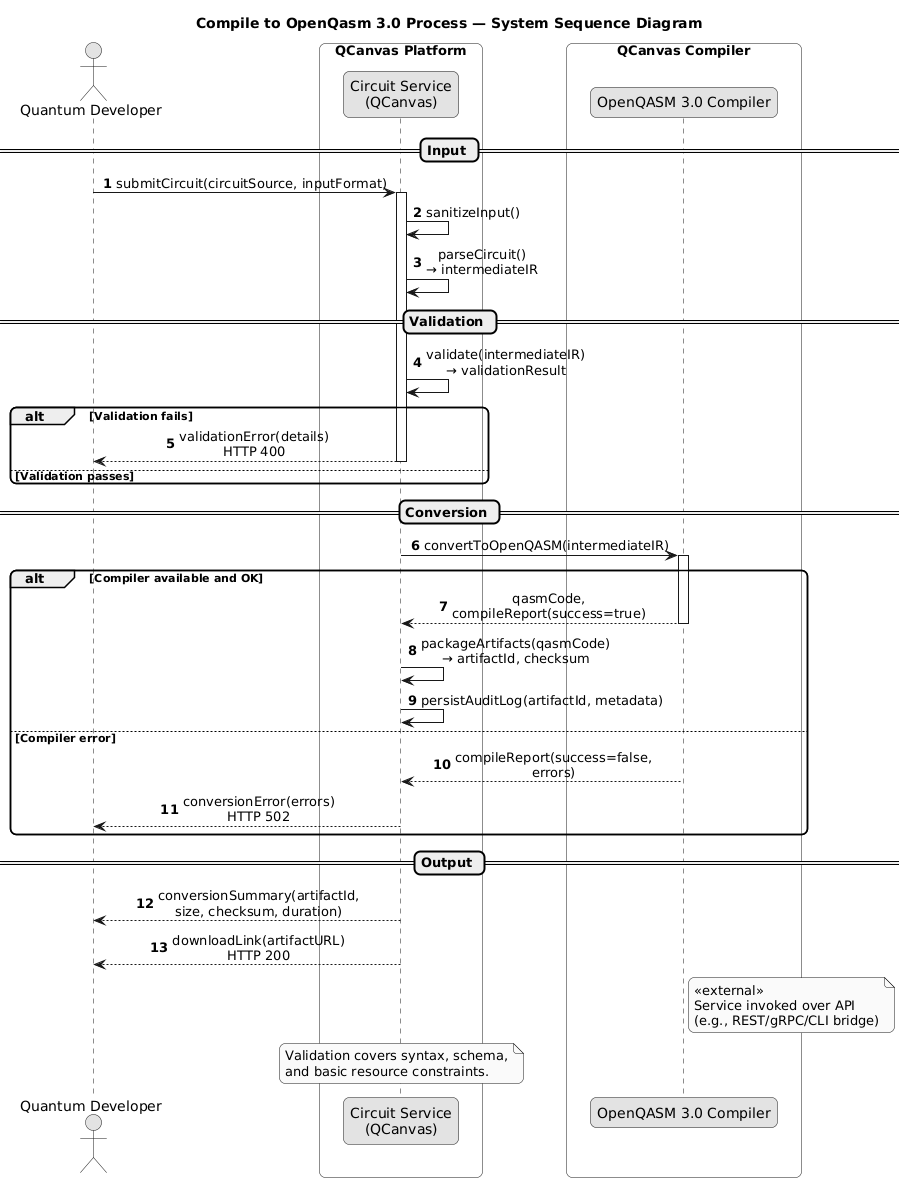

The diagram above was rendered by PlantUML. Its source (embedded in the PNG):
@startuml
title Compile to OpenQasm 3.0 Process — System Sequence Diagram

' ---- Visual hygiene ----
skinparam monochrome true
skinparam shadowing false
skinparam roundcorner 12
skinparam ArrowThickness 1
skinparam ParticipantPadding 20
skinparam BoxPadding 8
skinparam sequence {
  LifelineBorderThickness 1
  LifelineBackgroundColor white
  MessageAlign center
}

' ---- Participants ----
actor "Quantum Developer" as Dev
box "QCanvas Platform" #transparent
  participant "Circuit Service\n(QCanvas)" as QCanvas
end box
box "QCanvas Compiler" #transparent
  participant "OpenQASM 3.0 Compiler" as QASM
end box

autonumber

' ===================== INPUT =====================
== Input ==
Dev -> QCanvas : submitCircuit(circuitSource, inputFormat)
activate QCanvas
QCanvas -> QCanvas : sanitizeInput()
QCanvas -> QCanvas : parseCircuit()\n→ intermediateIR

' ===================== VALIDATION =====================
== Validation ==
QCanvas -> QCanvas : validate(intermediateIR)\n→ validationResult
alt Validation fails
  QCanvas --> Dev : validationError(details)\nHTTP 400
  deactivate QCanvas
else Validation passes
  ' continue to conversion
end

' ===================== CONVERSION =====================
== Conversion ==
QCanvas -> QASM : convertToOpenQASM(intermediateIR)
activate QASM
alt Compiler available and OK
  QASM --> QCanvas : qasmCode,\ncompileReport(success=true)
  deactivate QASM
  QCanvas -> QCanvas : packageArtifacts(qasmCode)\n→ artifactId, checksum
  QCanvas -> QCanvas : persistAuditLog(artifactId, metadata)
else Compiler error
  QASM --> QCanvas : compileReport(success=false,\nerrors)
  deactivate QASM
  QCanvas --> Dev : conversionError(errors)\nHTTP 502
  deactivate QCanvas
end

' ===================== OUTPUT =====================
== Output ==
QCanvas --> Dev : conversionSummary(artifactId,\nsize, checksum, duration)
QCanvas --> Dev : downloadLink(artifactURL)\nHTTP 200
deactivate QCanvas

note right of QASM
<<external>>
Service invoked over API
(e.g., REST/gRPC/CLI bridge)
end note

note over QCanvas
Validation covers syntax, schema,
and basic resource constraints.
end note
@enduml